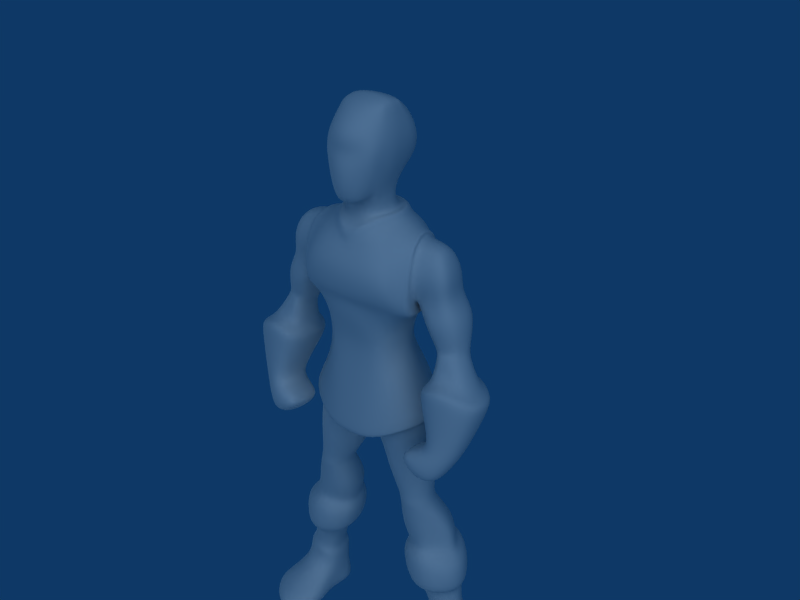 # Source: warrior6.blend  (saved by Blender 2.78.0; exported with 4.5.12 LTS)
import bpy
from mathutils import Matrix  # noqa: F401  (used for matrix-valued properties, if any)

bpy.ops.wm.read_factory_settings(use_empty=True)
scene = bpy.context.scene
scene.name = 'Scene'

# ---- collections
col_collection_1 = bpy.data.collections.new('Collection 1'); scene.collection.children.link(col_collection_1)

# ---- world
world_world = bpy.data.worlds.new('World'); scene.world = world_world
world_world.color = (0.05656, 0.2208, 0.4)
world_world.use_sun_shadow = False
world_world.sun_shadow_jitter_overblur = 0.0
world_world.cycles.sampling_method = 'NONE'
world_world.cycles.sample_map_resolution = 256

# ---- cameras
cam_camera = bpy.data.cameras.new('Camera')
cam_camera.passepartout_alpha = 0.2
cam_camera.clip_end = 100.0
cam_camera.lens = 35.0
cam_camera.sensor_width = 32.0
cam_camera.sensor_height = 18.0
cam_camera.show_passepartout = False
cam_camera.show_safe_areas = True
cam_camera.dof.focus_distance = 0.0
cam_camera.dof.aperture_fstop = 128.0

# ---- lights
light_lamp_001 = bpy.data.lights.new('Lamp.001', 'SUN')
light_lamp_001.transmission_factor = 0.0
light_lamp_001.angle = 1.571
light_lamp_001.energy = 1.0
light_lamp_001.shadow_buffer_clip_start = 0.5
light_lamp_001.shadow_soft_size = 1.0
light_lamp_001.shadow_cascade_max_distance = 1000.0
light_lamp_001.cycles.use_multiple_importance_sampling = False
light_lamp = bpy.data.lights.new('Lamp', 'SUN')
light_lamp.transmission_factor = 0.0
light_lamp.angle = 1.571
light_lamp.energy = 1.0
light_lamp.shadow_buffer_clip_start = 0.5
light_lamp.shadow_soft_size = 1.0
light_lamp.shadow_cascade_max_distance = 1000.0
light_lamp.cycles.use_multiple_importance_sampling = False

# ---- meshes
me_cube_002 = bpy.data.meshes.new('Cube.002')
me_cube_002.from_pydata([(-1.87, -1.629, -7.143), (-1.363, -1.497, -7.143), (-2.445, -1.158, -7.141), (-2.458, -1.159, -7.412), (-1.867, -1.629, -7.412), (-1.374, -1.495, -7.412), (-1.769, -0.09174, -7.412), (-2.261, 0.04122, -7.412), (-1.315, -0.1744, -7.412), (-1.301, -0.09595, -6.746), (-2.11, -0.06533, -6.609), (-2.119, -0.07007, -6.141), (-1.234, -0.106, -6.316), (-1.366, -0.08466, -6.226), (-2.022, -0.05895, -6.106), (-1.955, -0.07264, -5.332), (-1.088, -0.1126, -5.332), (-0.8231, -0.1505, -5.332), (-2.136, -0.09229, -5.346), (-2.118, -0.09194, -4.658), (-0.5896, -0.1501, -4.644), (-0.8088, -0.111, -4.503), (-1.839, -0.0716, -4.503), (-1.833, -0.07319, -3.965), (-0.6153, -0.115, -4.077), (-0.6824, -0.3023, -3.467), (-1.483, -0.2759, -3.355), (-1.415, -0.3151, -3.186), (-0.6917, -0.3407, -3.305), (-0.6414, -0.311, -3.139), (-1.377, -0.2845, -3.011), (-1.403, -0.1994, -2.13), (-0.3055, -0.2457, -2.61), (-0.07005, -0.2546, -1.686), (-1.268, -0.2078, -1.194), (-1.828, -0.387, -7.412), (-1.656, 0.4672, -7.412), (-2.034, 0.3012, -7.412), (-2.367, -0.1781, -7.412), (-1.229, 0.254, -7.412), (-1.386, -0.4721, -7.412), (-1.327, 0.2715, -6.682), (-1.987, 0.1728, -6.6), (-1.719, 0.3452, -6.594), (-2.119, -0.2771, -6.608), (-1.754, -0.4608, -6.593), (-1.367, -0.3758, -6.682), (-1.709, -0.5343, -6.122), (-1.709, 0.4611, -6.139), (-2.116, -0.2626, -6.142), (-2.026, 0.2093, -6.108), (-1.334, -0.4347, -6.229), (-1.334, 0.3744, -6.247), (-1.436, 0.2591, -6.165), (-1.93, 0.1411, -6.076), (-1.709, 0.3209, -6.096), (-1.93, -0.2416, -6.076), (-1.436, -0.3195, -6.165), (-1.709, -0.391, -6.096), (-1.54, -0.5887, -5.263), (-1.538, 0.5177, -5.263), (-1.847, 0.2378, -5.332), (-1.849, -0.2868, -5.332), (-1.223, -0.4781, -5.304), (-1.222, 0.4213, -5.304), (-1.021, 0.562, -5.402), (-1.512, 0.6901, -5.332), (-1.899, 0.4096, -5.402), (-1.94, -0.5074, -5.402), (-1.512, -0.8198, -5.332), (-1.027, -0.6345, -5.402), (-1.405, -0.8194, -4.449), (-1.409, 0.6904, -4.449), (-1.898, 0.4098, -4.561), (-1.939, -0.5072, -4.561), (-0.8037, -0.6342, -4.561), (-0.8165, 0.5622, -4.561), (-0.9572, 0.3281, -4.461), (-1.385, 0.5111, -4.392), (-1.632, 0.2331, -4.447), (-1.629, -0.2822, -4.447), (-0.9431, -0.3832, -4.461), (-1.376, -0.5809, -4.392), (-1.307, -0.6136, -4.015), (-1.319, 0.5451, -4.015), (-1.627, 0.2697, -3.985), (-1.622, -0.3149, -3.985), (-0.7965, 0.4743, -4.064), (-0.7743, -0.528, -4.064), (-0.8101, 0.1028, -3.403), (-1.346, 0.03053, -3.358), (-1.083, 0.1676, -3.408), (-1.359, -0.5353, -3.358), (-1.101, -0.668, -3.406), (-0.8272, -0.6014, -3.403), (-1.073, -0.6966, -3.243), (-1.052, 0.1164, -3.245), (-1.31, -0.5755, -3.197), (-1.295, -0.01075, -3.197), (-0.815, 0.05303, -3.242), (-0.8358, -0.6318, -3.241), (-0.7822, 0.09598, -3.071), (-1.026, 0.161, -3.07), (-1.27, 0.02306, -3.017), (-1.279, -0.5446, -3.017), (-1.037, -0.6782, -3.069), (-0.7925, -0.6114, -3.071), (-0.9555, -0.7977, -2.355), (-0.925, 0.4421, -2.383), (-1.268, 0.1533, -2.205), (-1.301, -0.5643, -2.182), (-0.5057, 0.3676, -2.544), (-0.5694, -0.7032, -2.51), (-0.1821, 0.4985, -1.679), (-0.7191, 0.5371, -1.438), (-1.112, 0.2415, -1.25), (-1.158, -0.4785, -1.228), (-0.8171, -0.8125, -1.454), (-0.3085, -0.7169, -1.569), (-2.263, 0.04159, -7.137), (-1.313, -0.1747, -7.137), (-1.66, 0.468, -7.137), (-2.366, -0.1757, -7.137), (-2.04, 0.3023, -7.137), (-1.238, 0.2554, -7.137), (-1.324, -0.4725, -7.137), (0.0, 0.4987, 2.488), (0.0, 0.6256, 1.161), (-0.9655, 0.3534, 1.066), (-0.8429, 0.2392, 2.343), (0.0, -1.008, 2.171), (0.0, -1.104, 1.239), (-1.061, -0.7413, 0.9582), (-0.9819, -0.6202, 2.334), (-0.6896, 0.03368, 0.3795), (-0.6916, -0.7267, 0.3463), (0.0, -0.9174, 0.3461), (0.0, 0.2553, 0.4475), (0.0, 0.2708, 0.06986), (0.0, -0.9174, -0.01423), (-0.6916, -0.7267, 0.001877), (-0.6916, 0.05564, 0.001877), (-1.233, 0.4248, -1.184), (-1.233, -0.7412, -1.184), (0.0, -1.129, -1.559), (0.0, 0.8085, -1.559), (0.0, 0.8102, -1.756), (-1.233, 0.446, -1.377), (-1.233, -0.7387, -1.377), (0.0, -1.127, -1.756), (-0.8389, 0.119, 0.8281), (-0.7755, -0.7282, 0.6566), (0.0, -1.081, 0.8781), (0.0, 0.3638, 0.9571), (0.0, 0.7055, 1.926), (-0.8016, 0.4996, 1.842), (0.0, -1.272, 1.839), (-1.027, -0.8766, 1.75), (-0.5352, 0.1737, 2.585), (-0.5892, -0.4676, 2.585), (-1.168, -0.5955, 2.34), (-1.198, -0.8145, 1.778), (-1.238, -0.7203, 1.0), (-0.9676, 0.4431, 1.842), (-1.032, 0.2159, 2.343), (-1.141, 0.3573, 1.081), (-0.5406, -0.4701, 2.747), (-0.5163, 0.1719, 2.751), (0.0, -1.011, 2.354), (0.0, 0.429, 2.751), (-0.6434, 0.5637, 1.074), (-0.5819, 0.5628, 2.343), (-0.5862, -0.9873, 1.125), (-0.5696, -0.9114, 2.317), (-0.4862, -0.8927, 0.3275), (-0.4862, 0.2711, 0.3634), (-0.4862, 0.3061, -0.01423), (-0.4862, -0.8987, -0.01423), (-0.4862, -1.105, -1.558), (-0.4862, 0.7928, -1.558), (-0.4862, 0.8042, -1.757), (-0.4835, -1.12, -1.757), (-0.4253, -0.9873, 0.7842), (-0.4868, 0.3086, 0.8775), (-0.7063, 0.7149, 1.842), (-0.8919, -1.167, 1.879), (-0.3518, -0.8511, 2.474), (-0.2965, 0.4162, 2.487), (-0.3119, -0.8503, 2.657), (-0.2756, 0.3693, 2.751), (0.0, 0.7388, 1.415), (-0.8822, 0.5111, 1.33), (0.0, -1.234, 1.306), (-1.05, -0.8851, 1.205), (-1.212, -0.8342, 1.229), (-1.047, 0.4679, 1.331), (-0.7195, 0.6777, 1.325), (-0.8842, -1.128, 1.341), (-0.9961, -0.1639, 0.927), (-0.9147, -0.1603, 2.48), (-0.8235, -0.2847, 0.3966), (-0.8321, -0.2814, 0.02604), (-1.408, -0.1863, -1.099), (-1.408, -0.1724, -1.296), (-0.8711, -0.2499, 0.7134), (-0.6459, -0.1611, 2.601), (-1.084, -0.1633, 2.48), (-1.137, -0.1563, 0.9718), (-0.6078, -0.1614, 2.751), (0.0, 0.5695, 2.332), (0.0, -0.2545, -1.569), (-0.3644, 0.02834, 2.657), (-0.4411, -0.2135, 2.657), (-0.3927, -0.4374, 2.657), (-0.1856, 0.1716, 2.657), (0.0, 0.2149, 2.657), (0.0, -0.6903, 2.656), (-0.2051, -0.6139, 2.657), (-0.3937, -0.4821, 3.082), (-0.4182, -0.644, 3.082), (0.0, -0.6507, 2.962), (0.0, 0.03252, 3.082), (-0.2374, -0.01843, 3.082), (-0.3474, -0.1171, 3.082), (-0.4025, -0.2261, 3.082), (-0.598, 0.02796, 3.626), (-0.6079, -0.2314, 3.594), (-0.6154, -0.449, 3.562), (-0.5811, 0.2551, 3.64), (-0.4995, -0.714, 3.522), (-0.4787, -0.3858, 4.496), (-0.4036, -0.5966, 4.536), (0.0, -0.7025, 4.575), (0.0, 0.0655, 4.632), (-0.4227, 0.06074, 4.565), (-0.4672, -0.06549, 4.496), (-0.4971, -0.2254, 4.496), (-0.4014, -0.2337, 4.669), (0.0, -0.2408, 4.709), (0.0, -1.124, 4.154), (-0.3483, -0.9231, 4.191), (-0.4473, -0.9159, 3.549), (-0.2277, -0.9845, 2.908), (0.0, -1.111, 2.854), (0.0, -1.259, 3.653), (0.0, 0.4452, 4.408), (-0.2698, 0.3672, 4.386), (-0.4573, 0.5055, 3.642), (-0.2248, 0.3407, 3.327), (0.0, 0.4225, 3.293), (0.0, 0.5995, 3.651), (-0.5995, -0.7134, 3.995), (-0.6198, -0.4506, 4.037), (-0.5744, 0.244, 4.112), (-0.6115, 0.02704, 4.101), (-0.6224, -0.2314, 4.069), (-0.4753, -0.9081, 3.922), (0.0, -1.042, 3.834), (-0.4418, 0.4679, 4.068), (0.0, 0.5538, 4.05), (-0.9787, 0.2513, -0.6266), (-0.9176, -0.7344, -0.6266), (0.0, -1.03, -0.8312), (0.0, 0.5906, -0.4844), (-0.4862, -1.008, -0.8325), (-0.4862, 0.6688, -0.5252), (-1.08, -0.231, -0.5703), (-0.4025, -0.3624, 4.645), (0.0, -0.3622, 4.684), (-0.4121, -0.08649, 4.625), (0.0, -0.08767, 4.676), (0.0, -0.7196, -1.569), (0.0, 0.4989, -1.569), (-1.865, -1.141, -6.902), (-1.417, -0.9549, -6.927), (-2.277, -0.7532, -6.905), (-2.496, -0.7515, -7.412), (-1.881, -0.9843, -7.412), (-1.256, -0.9387, -7.412), (-1.253, -0.9399, -7.141), (-2.496, -0.7504, -7.14), (-1.686, -0.7486, -1.392), (-2.223, -0.8252, -1.645), (-2.362, -0.7482, -1.391), (-1.69, -0.6688, -1.129), (-1.411, -0.4647, -0.4714), (-2.633, -0.4719, -0.4949), (-2.634, -0.4152, -0.308), (-1.397, -0.4081, -0.2845), (-2.084, -0.186, 0.5362), (-1.477, -0.223, 0.4087), (-2.083, -0.2175, 0.4256), (-1.543, -0.2479, 0.3213), (-1.376, -0.183, 2.336), (-1.525, -0.3797, -0.1906), (-2.391, -0.3773, -0.1828), (-2.107, -0.2429, 0.328), (-1.569, -0.2734, 0.2227), (-1.134, -0.1803, 0.987), (-2.049, -0.1809, 1.062), (-1.797, -0.1834, 1.817), (-1.603, -0.183, 2.232), (-1.768, -0.181, 1.411), (-0.9986, -0.1834, 1.253), (-1.001, -0.183, 2.367), (-1.984, -1.2, -1.339), (-1.984, -0.3144, -1.514), (-1.747, -0.4347, -1.461), (-1.747, -1.1, -1.33), (-2.132, -0.5819, -1.652), (-2.183, -1.088, -1.552), (-2.314, -0.487, -1.405), (-1.99, -0.2321, -1.242), (-1.748, -0.3213, -1.196), (-2.314, -1.01, -1.302), (-1.99, -1.119, -1.066), (-1.748, -1.043, -1.053), (-1.996, -1.086, -0.1412), (-1.996, 0.279, -0.4112), (-1.495, 0.06864, -0.5769), (-1.495, -1.039, -0.3578), (-2.546, -0.08697, -0.571), (-2.546, -0.8888, -0.4124), (-2.539, -0.02904, -0.3844), (-1.984, 0.3388, -0.2249), (-1.496, 0.1262, -0.3902), (-2.539, -0.8339, -0.2252), (-1.984, -1.033, 0.04637), (-1.499, -0.9842, -0.1706), (-1.818, 0.04523, 0.426), (-1.804, -0.5613, 0.5456), (-1.989, -0.02452, 0.4906), (-1.979, -0.4709, 0.5791), (-1.591, 0.0179, 0.3908), (-1.571, -0.5746, 0.508), (-1.844, 0.06888, 0.3204), (-1.823, -0.572, 0.4511), (-2.009, -0.00532, 0.3756), (-1.996, -0.4829, 0.4735), (-1.619, 0.04526, 0.2937), (-1.591, -0.5838, 0.4219), (-1.962, -0.679, 0.02612), (-1.964, 0.07928, -0.1238), (-1.865, 0.007364, 0.2414), (-1.845, -0.6205, 0.3726), (-1.664, -0.6856, 0.9778), (-1.645, 0.381, 0.9858), (-1.429, -0.468, 2.248), (-1.326, 0.1249, 2.248), (-1.555, -0.6443, 1.805), (-1.388, 0.324, 1.816), (-1.479, 0.2419, 1.359), (-1.575, -0.5564, 1.341), (-1.605, -0.8084, -0.1059), (-2.325, -0.6839, -0.1222), (-1.598, 0.01524, -0.2687), (-2.325, -0.09748, -0.2382), (-2.028, -0.06942, 0.2933), (-2.013, -0.5312, 0.3905), (-1.62, -0.6334, 0.3365), (-1.644, -0.01894, 0.2077), (-1.353, -0.6671, 0.9852), (-1.971, -0.5502, 1.046), (-1.973, 0.2282, 1.046), (-1.287, 0.3373, 1.038), (-1.53, 0.07445, 2.173), (-1.604, -0.419, 2.173), (-1.783, -0.5265, 1.815), (-1.701, 0.1919, 1.815), (-1.748, -0.4609, 1.402), (-1.697, 0.1354, 1.403), (-0.9737, 0.1823, 1.439), (-1.117, -0.5201, 1.355), (-0.9591, 0.1546, 2.268), (-0.9521, 0.3772, 1.814), (-1.178, -0.7006, 1.75), (-1.088, -0.5019, 2.261), (-1.325, -0.4633, -1.799), (-1.887, -0.5211, -2.084), (-1.21, -0.4427, -1.652), (-1.56, -1.392, -1.798), (-1.966, -1.246, -1.931), (-1.212, -1.311, -1.452), (-1.996, -0.9948, -2.078), (-1.151, -1.029, -1.55), (-1.56, -0.993, -1.997)], [], [(173, 130, 186), (258, 246, 245, 259), (247, 258, 259, 250), (234, 246, 258, 253), (253, 258, 247, 228), (239, 240, 256, 257), (244, 257, 256, 241), (251, 229, 241, 256), (231, 251, 256, 240), (236, 235, 254, 255), (226, 255, 254, 225), (252, 230, 236, 255), (252, 255, 226, 227), (254, 235, 234, 253), (225, 254, 253, 228), (251, 231, 230, 252), (251, 252, 227, 229), (249, 248, 247, 250), (222, 248, 249, 221), (222, 228, 247, 248), (234, 233, 245, 246), (243, 244, 241, 242), (219, 220, 243, 242), (229, 219, 242, 241), (231, 240, 239, 232), (218, 219, 229, 227), (223, 225, 228, 222), (224, 218, 227, 226), (224, 226, 225, 223), (211, 212, 224, 223), (213, 218, 224, 212), (214, 211, 223, 222), (215, 214, 222, 221), (216, 220, 219, 217), (217, 219, 218, 213), (188, 217, 213, 166), (168, 216, 217, 188), (189, 214, 215, 169), (189, 167, 211, 214), (208, 166, 213, 212), (167, 208, 212, 211), (34, 203, 147, 115), (34, 116, 148, 203), (126, 209, 171, 187), (209, 154, 184, 171), (159, 166, 208, 205), (158, 205, 208, 167), (132, 162, 207, 198), (128, 198, 207, 165), (129, 164, 206, 199), (133, 199, 206, 160), (133, 159, 205, 199), (129, 199, 205, 158), (135, 151, 204, 200), (200, 204, 150, 134), (151, 132, 198, 204), (204, 198, 128, 150), (202, 142, 147, 203), (202, 203, 148, 143), (200, 134, 141, 201), (200, 201, 140, 135), (156, 185, 197, 192), (131, 192, 197, 172), (185, 157, 193, 197), (197, 193, 132, 172), (190, 127, 170, 196), (154, 190, 196, 184), (196, 170, 128, 191), (184, 196, 191, 155), (191, 128, 165, 195), (155, 191, 195, 163), (157, 161, 194, 193), (193, 194, 162, 132), (187, 158, 167, 189), (126, 187, 189, 169), (130, 168, 188, 186), (186, 188, 166, 159), (129, 158, 187, 171), (133, 173, 186, 159), (185, 156, 130, 173), (185, 173, 133, 157), (129, 171, 184, 155), (175, 134, 150, 183), (175, 183, 153, 137), (150, 128, 170, 183), (153, 183, 170, 127), (174, 136, 152, 182), (135, 174, 182, 151), (182, 152, 131, 172), (151, 182, 172, 132), (143, 148, 181, 178), (144, 178, 181, 149), (145, 146, 180, 179), (142, 179, 180, 147), (135, 140, 177, 174), (174, 177, 139, 136), (137, 138, 176, 175), (134, 175, 176, 141), (155, 163, 164, 129), (157, 133, 160, 161), (39, 36, 121, 124), (124, 121, 43, 41), (36, 37, 123, 121), (43, 121, 123, 42), (120, 8, 39, 124), (120, 124, 41, 9), (125, 40, 8, 120), (125, 120, 9, 46), (119, 7, 38, 122), (119, 122, 44, 10), (37, 7, 119, 123), (42, 123, 119, 10), (1, 0, 4, 5), (4, 0, 2, 3), (114, 113, 111, 108), (115, 114, 108, 109), (116, 110, 107, 117), (117, 107, 112, 118), (107, 105, 106, 112), (110, 104, 105, 107), (109, 108, 102, 103), (108, 111, 101, 102), (101, 99, 96, 102), (103, 102, 96, 98), (104, 97, 95, 105), (106, 105, 95, 100), (100, 95, 93, 94), (95, 97, 92, 93), (98, 96, 91, 90), (99, 89, 91, 96), (89, 87, 84, 91), (90, 91, 84, 85), (93, 92, 86, 83), (94, 93, 83, 88), (88, 83, 82, 81), (83, 86, 80, 82), (84, 78, 79, 85), (87, 77, 78, 84), (78, 77, 76, 72), (79, 78, 72, 73), (80, 74, 71, 82), (82, 71, 75, 81), (71, 69, 70, 75), (71, 74, 68, 69), (72, 66, 67, 73), (72, 76, 65, 66), (65, 64, 60, 66), (66, 60, 61, 67), (69, 68, 62, 59), (70, 69, 59, 63), (59, 58, 57, 63), (59, 62, 56, 58), (60, 55, 54, 61), (60, 64, 53, 55), (53, 52, 48, 55), (54, 55, 48, 50), (58, 56, 49, 47), (57, 58, 47, 51), (47, 45, 46, 51), (47, 49, 44, 45), (48, 43, 42, 50), (48, 52, 41, 43), (113, 33, 32, 111), (118, 112, 32, 33), (34, 31, 110, 116), (34, 115, 109, 31), (31, 30, 104, 110), (31, 109, 103, 30), (111, 32, 29, 101), (32, 112, 106, 29), (29, 28, 99, 101), (29, 106, 100, 28), (30, 27, 97, 104), (30, 103, 98, 27), (27, 26, 92, 97), (27, 98, 90, 26), (28, 25, 89, 99), (28, 100, 94, 25), (25, 24, 87, 89), (94, 88, 24, 25), (92, 26, 23, 86), (26, 90, 85, 23), (86, 23, 22, 80), (85, 79, 22, 23), (87, 24, 21, 77), (88, 81, 21, 24), (21, 20, 76, 77), (21, 81, 75, 20), (80, 22, 19, 74), (79, 73, 19, 22), (74, 19, 18, 68), (73, 67, 18, 19), (20, 17, 65, 76), (20, 75, 70, 17), (65, 17, 16, 64), (70, 63, 16, 17), (18, 15, 62, 68), (18, 67, 61, 15), (62, 15, 14, 56), (61, 54, 14, 15), (64, 16, 13, 53), (63, 57, 13, 16), (13, 12, 52, 53), (13, 57, 51, 12), (56, 14, 11, 49), (54, 50, 11, 14), (11, 10, 44, 49), (50, 42, 10, 11), (52, 12, 9, 41), (51, 46, 9, 12), (6, 8, 40, 35), (36, 39, 8, 6), (7, 6, 35, 38), (7, 37, 36, 6), (141, 260, 266, 201), (260, 142, 202, 266), (201, 266, 261, 140), (266, 202, 143, 261), (138, 263, 265, 176), (263, 145, 179, 265), (176, 265, 260, 141), (265, 179, 142, 260), (140, 261, 264, 177), (261, 143, 178, 264), (177, 264, 262, 139), (264, 178, 144, 262), (232, 268, 267, 231), (268, 238, 237, 267), (231, 267, 230), (230, 267, 237, 236), (238, 270, 269, 237), (270, 233, 234, 269), (269, 234, 235), (235, 236, 237, 269), (118, 33, 210, 271), (113, 272, 210, 33), (117, 118, 181), (271, 149, 181, 118), (114, 180, 113), (272, 113, 180, 146), (116, 117, 181, 148), (115, 147, 180, 114), (0, 273, 275, 2), (273, 45, 44, 275), (273, 0, 1, 274), (274, 46, 45, 273), (38, 276, 280, 122), (276, 3, 2, 280), (125, 279, 278, 40), (279, 1, 5, 278), (40, 278, 277, 35), (278, 5, 4, 277), (35, 277, 276, 38), (277, 4, 3, 276), (1, 279, 274), (280, 2, 275), (46, 274, 279, 125), (44, 122, 280, 275), (351, 350, 374, 371), (370, 368, 350, 351), (375, 349, 352, 372), (349, 367, 369, 352), (350, 348, 373, 374), (368, 365, 348, 350), (376, 347, 349, 375), (347, 366, 367, 349), (351, 346, 363, 370), (371, 364, 346, 351), (372, 352, 345, 361), (352, 369, 362, 345), (343, 342, 356, 357), (343, 360, 355, 342), (344, 341, 353, 359), (344, 358, 354, 341), (344, 359, 340, 336), (338, 358, 344, 336), (335, 343, 357, 337), (339, 360, 343, 335), (330, 334, 361, 345), (336, 340, 334, 330), (332, 330, 345, 362), (338, 336, 330, 332), (346, 329, 331, 363), (335, 337, 331, 329), (364, 333, 329, 346), (333, 339, 335, 329), (341, 327, 328, 353), (341, 354, 326, 327), (342, 355, 325, 324), (342, 324, 323, 356), (324, 318, 321, 323), (324, 325, 319, 318), (327, 326, 322, 317), (327, 317, 320, 328), (317, 315, 316, 320), (317, 322, 314, 315), (318, 319, 313, 312), (318, 312, 311, 321), (312, 306, 309, 311), (313, 307, 306, 312), (315, 314, 310, 305), (316, 315, 305, 308), (301, 300, 367, 366), (301, 365, 368, 300), (367, 300, 302, 369), (368, 370, 302, 300), (302, 299, 362, 369), (302, 370, 363, 299), (303, 298, 364, 371), (303, 372, 361, 298), (358, 296, 295, 354), (357, 356, 295, 296), (360, 297, 294, 355), (297, 359, 353, 294), (293, 304, 373, 348), (293, 347, 376, 304), (301, 293, 348, 365), (301, 366, 347, 293), (359, 297, 292, 340), (297, 360, 339, 292), (296, 291, 337, 357), (358, 338, 291, 296), (334, 290, 298, 361), (290, 333, 364, 298), (340, 292, 290, 334), (339, 333, 290, 292), (289, 299, 363, 331), (289, 332, 362, 299), (337, 291, 289, 331), (291, 338, 332, 289), (294, 288, 325, 355), (294, 353, 328, 288), (295, 287, 326, 354), (356, 323, 287, 295), (287, 286, 322, 326), (323, 321, 286, 287), (325, 288, 285, 319), (288, 328, 320, 285), (319, 285, 284, 313), (285, 320, 316, 284), (286, 283, 314, 322), (321, 311, 283, 286), (283, 282, 310, 314), (311, 309, 282, 283), (281, 307, 313, 284), (308, 281, 284, 316), (309, 306, 377, 378), (306, 307, 379, 377), (305, 310, 381, 380), (308, 305, 380, 382), (310, 282, 383, 381), (282, 309, 378, 383), (281, 308, 382, 384), (307, 281, 384, 379), (377, 385, 383, 378), (383, 385, 380, 381), (384, 385, 377, 379), (380, 385, 384, 382), (164, 373, 304, 206), (160, 206, 304, 376), (160, 376, 375, 161), (163, 374, 373, 164), (163, 195, 371, 374), (161, 375, 372, 194), (162, 194, 372, 303), (162, 303, 207), (165, 207, 303), (165, 303, 371, 195)])
me_cube_002.polygons.foreach_set('use_smooth', [True] * 368)
me_cube_002.use_remesh_preserve_volume = False
me_cube_002.use_remesh_preserve_attributes = False
me_cube_002.use_mirror_vertex_groups = False
me_cube_002.update()

# ---- objects
ob_lamp_001 = bpy.data.objects.new('Lamp.001', light_lamp_001)
ob_camera = bpy.data.objects.new('Camera', cam_camera)
ob_lamp = bpy.data.objects.new('Lamp', light_lamp)
ob_cube_002 = bpy.data.objects.new('Cube.002', me_cube_002)

# ---- transforms, parenting, visibility, modifiers, constraints
ob_lamp_001.location = (-25.8, 26.64, -5.522)
ob_lamp_001.rotation_euler = (-3.653, -0.8114, 3.346)
ob_lamp_001.lock_rotations_4d = False
ob_lamp_001.empty_display_type = 'ARROWS'
ob_lamp_001.lineart.crease_threshold = 0.0
ob_camera.location = (9.112, -11.14, 15.97)
ob_camera.rotation_euler = (1.072, 0.004289, 0.6613)
ob_camera.lock_rotations_4d = False
ob_camera.empty_display_type = 'ARROWS'
ob_camera.lineart.crease_threshold = 0.0
ob_lamp.location = (26.13, -26.71, 37.54)
ob_lamp.rotation_euler = (-2.212e-08, 0.9179, -0.8888)
ob_lamp.lock_rotations_4d = False
ob_lamp.empty_display_type = 'ARROWS'
ob_lamp.lineart.crease_threshold = 0.0
ob_cube_002.location = (0.01136, -0.004859, 7.436)
ob_cube_002.lock_rotations_4d = False
ob_cube_002.empty_display_type = 'ARROWS'
ob_cube_002.lineart.crease_threshold = 0.0
_m = ob_cube_002.modifiers.new('Mirror', 'MIRROR')
_m.use_clip = True
_m = ob_cube_002.modifiers.new('Subsurf', 'SUBSURF')
_m.uv_smooth = 'PRESERVE_CORNERS'
_m.quality = 2
_m.show_only_control_edges = False

# ---- collection membership
col_collection_1.objects.link(ob_lamp_001)
col_collection_1.objects.link(ob_camera)
col_collection_1.objects.link(ob_lamp)
col_collection_1.objects.link(ob_cube_002)

# ---- scene / render settings (as saved in the file)
scene.camera = ob_camera
scene.frame_start = 1; scene.frame_end = 250; scene.frame_set(1)
scene.render.engine = 'BLENDER_EEVEE_NEXT'
scene.render.image_settings.file_format = 'JPEG'
scene.render.image_settings.color_mode = 'RGB'
scene.render.image_settings.compression = 90
scene.render.resolution_x = 800
scene.render.resolution_y = 600
scene.render.pixel_aspect_x = 100.0
scene.render.pixel_aspect_y = 100.0
scene.render.fps = 25
scene.render.dither_intensity = 0.0
scene.render.use_compositing = False
scene.render.use_sequencer = False
scene.render.bake_margin = 2
scene.render.bake_bias = 0.0
scene.render.use_stamp_time = False
scene.render.use_stamp_date = False
scene.render.use_stamp_frame = False
scene.render.use_stamp_camera = False
scene.render.use_stamp_scene = False
scene.render.use_stamp_filename = False
scene.render.use_stamp_render_time = False
scene.render.stamp_font_size = 0
scene.cycles.use_denoising = False
scene.cycles.samples = 10
scene.cycles.sampling_pattern = 'TABULATED_SOBOL'
scene.cycles.light_sampling_threshold = 0.0
scene.cycles.use_adaptive_sampling = False
scene.cycles.use_light_tree = False
scene.cycles.blur_glossy = 0.0
scene.cycles.volume_bounces = 1
scene.cycles.pixel_filter_type = 'GAUSSIAN'
scene.cycles.sample_clamp_indirect = 0.0
scene.view_settings.view_transform = 'Raw'
bpy.context.view_layer.update()
